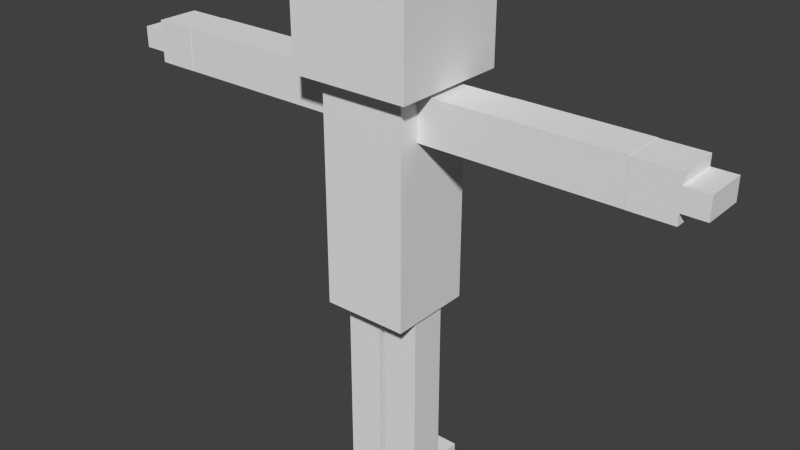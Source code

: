 # Source: Character.blend  (saved by Blender 2.76.0; exported with 4.5.12 LTS)
import bpy
from mathutils import Matrix  # noqa: F401  (used for matrix-valued properties, if any)

bpy.ops.wm.read_factory_settings(use_empty=True)
scene = bpy.context.scene
scene.name = 'Scene'

# ---- collections
col_collection_1 = bpy.data.collections.new('Collection 1'); scene.collection.children.link(col_collection_1)

# ---- world
world_world = bpy.data.worlds.new('World'); scene.world = world_world
world_world.color = (0.05088, 0.05088, 0.05088)
world_world.use_sun_shadow = False
world_world.sun_shadow_jitter_overblur = 0.0
world_world.cycles.sampling_method = 'MANUAL'
world_world.cycles.sample_map_resolution = 256

# ---- meshes
me_cube_013 = bpy.data.meshes.new('Cube.013')
me_cube_013.from_pydata([(-13.04, -1.0, 17.33), (-13.04, -1.0, 19.33), (-13.04, 1.0, 17.33), (-13.04, 1.0, 19.33), (-11.04, -1.0, 17.33), (-11.04, -1.0, 19.33), (-11.04, 1.0, 17.33), (-11.04, 1.0, 19.33), (-12.04, -1.0, 19.33), (-12.04, -1.0, 17.33), (-12.04, -1.931, 18.83), (-13.04, -1.0, 18.83), (-13.04, 1.0, 17.83), (-13.04, -1.0, 17.83), (-13.04, 1.0, 18.83), (-12.04, -1.0, 17.83), (-12.04, -1.0, 18.83), (-12.04, -1.931, 17.83), (-12.54, -1.0, 18.83), (-12.54, -1.0, 17.83), (-14.12, -1.0, 18.83), (-14.12, 1.0, 17.83), (-14.12, -1.0, 17.83), (-14.12, 1.0, 18.83), (-12.54, -1.931, 18.83), (-12.54, -1.931, 17.83), (13.04, -1.0, 19.33), (13.04, -1.0, 17.33), (13.04, 1.0, 19.33), (13.04, 1.0, 17.33), (11.04, -1.0, 19.33), (11.04, -1.0, 17.33), (11.04, 1.0, 19.33), (11.04, 1.0, 17.33), (12.04, -1.0, 19.33), (12.04, -1.931, 17.83), (13.04, -1.0, 17.83), (13.04, 1.0, 18.83), (13.04, -1.0, 18.83), (13.04, 1.0, 17.83), (12.04, -1.0, 18.83), (12.04, -1.0, 17.83), (12.04, -1.931, 18.83), (12.54, -1.0, 17.83), (12.54, -1.0, 18.83), (14.12, -1.0, 17.83), (14.12, 1.0, 18.83), (14.12, -1.0, 18.83), (14.12, 1.0, 17.83), (12.54, -1.931, 17.83), (12.54, -1.931, 18.83), (-0.1394, -2.199, 0.8199), (-0.1394, -2.199, 0.009768), (-0.1394, -0.8456, 0.8199), (-0.1394, -0.8456, 0.009768), (-1.867, -2.199, 0.8199), (-1.867, -2.199, 0.009766), (-1.867, -0.8456, 0.8199), (-1.867, -0.8456, 0.009766), (1.867, -2.199, 0.8199), (1.867, -2.199, 0.009768), (1.867, -0.8456, 0.8199), (1.867, -0.8456, 0.009768), (0.1394, -2.199, 0.8199), (0.1394, -2.199, 0.009766), (0.1394, -0.8456, 0.8199), (0.1394, -0.8456, 0.009766), (-1.868, 0.8492, 5.197), (-0.1396, 0.8492, 5.197), (-1.868, -0.8792, 5.197), (-0.1396, -0.8792, 5.197), (-1.868, 0.8492, 0.01185), (-0.1396, 0.8492, 0.01185), (-1.868, -0.8792, 0.01185), (-0.1396, -0.8792, 0.01185), (-1.868, 0.8492, 9.096), (-1.868, -0.8792, 9.096), (-1.868, -0.8792, 5.205), (-1.868, 0.8492, 5.205), (-0.1396, 0.8492, 9.096), (-0.1396, 0.8492, 5.205), (-0.1396, -0.8792, 9.096), (-0.1396, -0.8792, 5.205), (0.1396, 0.8492, 9.096), (0.1396, -0.8792, 9.096), (0.1396, -0.8792, 5.205), (0.1396, 0.8492, 5.205), (1.868, 0.8492, 9.096), (1.868, 0.8492, 5.205), (1.868, -0.8792, 9.096), (1.868, -0.8792, 5.205), (0.1396, 0.8492, 5.197), (1.868, 0.8492, 5.197), (0.1396, -0.8792, 5.197), (1.868, -0.8792, 5.197), (0.1396, 0.8492, 0.01185), (1.868, 0.8492, 0.01185), (0.1396, -0.8792, 0.01185), (1.868, -0.8792, 0.01185), (-5.018, -1.019, 19.33), (-5.018, -1.019, 17.33), (-5.018, 0.9888, 17.33), (-5.018, 0.9888, 19.33), (-2.008, -1.019, 19.33), (-2.008, -1.019, 17.33), (-2.008, 0.9888, 17.33), (-2.008, 0.9888, 19.33), (-11.04, 0.9888, 17.33), (-11.04, 0.9888, 19.34), (-11.04, -1.019, 17.33), (-11.04, -1.019, 19.34), (-5.019, 0.9888, 17.33), (-5.019, 0.9888, 19.34), (-5.019, -1.019, 17.33), (-5.019, -1.019, 19.34), (5.019, 0.9888, 17.33), (5.019, 0.9888, 19.34), (5.019, -1.019, 17.33), (5.019, -1.019, 19.34), (11.04, 0.9888, 17.33), (11.04, 0.9888, 19.34), (11.04, -1.019, 17.33), (11.04, -1.019, 19.34), (2.008, 0.9883, 19.33), (2.008, -1.018, 19.33), (2.008, -1.018, 17.33), (2.008, 0.9883, 17.33), (5.018, 0.9883, 19.33), (5.018, 0.9883, 17.33), (5.018, -1.018, 19.33), (5.018, -1.018, 17.33), (-2.007, 1.993, 9.097), (-2.007, 1.993, 19.54), (-2.007, -2.023, 9.097), (-2.007, -2.023, 19.54), (2.007, 1.993, 9.097), (2.007, 1.993, 19.54), (2.007, -2.023, 9.097), (2.007, -2.023, 19.54), (-2.81, 2.795, 19.54), (-2.81, 2.795, 25.16), (-2.81, -2.825, 19.54), (-2.81, -2.825, 25.16), (2.81, 2.795, 19.54), (2.81, 2.795, 25.16), (2.81, -2.825, 19.54), (2.81, -2.825, 25.16), (-13.04, -1.0, 19.08), (-13.04, 1.0, 17.58), (-12.04, 1.0, 19.33), (-11.04, 1.0, 18.33), (-12.04, 1.0, 17.33), (-11.04, 0.0, 19.33), (-11.04, 0.0, 17.33), (-12.04, -1.0, 17.58), (-11.04, -1.0, 18.33), (-12.54, -1.0, 19.33), (-11.54, -1.0, 17.33), (-13.04, -1.0, 17.58), (-13.04, 0.0, 19.33), (-13.04, 1.0, 19.08), (-13.04, 0.0, 17.33), (-11.54, -1.0, 19.33), (-12.54, -1.0, 17.33), (-12.04, -1.0, 18.33), (-12.04, -1.0, 19.08), (-13.58, -1.0, 17.83), (-13.58, -1.0, 18.83), (-13.04, 0.0, 18.83), (-13.58, 1.0, 18.83), (-13.58, 1.0, 17.83), (-12.29, -1.0, 18.83), (-12.54, -1.0, 18.33), (-12.29, -1.0, 17.83), (-13.04, 0.0, 17.83), (-14.12, -1.0, 18.33), (-14.12, 1.0, 18.33), (-14.12, 0.0, 18.83), (-14.12, 0.0, 17.83), (-12.04, -1.931, 18.33), (-12.29, -1.931, 18.83), (-12.54, -1.931, 18.33), (-12.29, -1.931, 17.83), (-12.04, -1.465, 17.83), (-12.54, -1.465, 18.83), (-12.04, -1.465, 18.83), (-12.54, -1.465, 17.83), (13.04, -1.0, 17.58), (13.04, 1.0, 19.08), (12.04, 1.0, 17.33), (11.04, 1.0, 18.33), (12.04, 1.0, 19.33), (11.04, 0.0, 17.33), (11.04, 0.0, 19.33), (12.04, -1.0, 19.08), (13.04, 0.0, 17.33), (13.04, 0.0, 19.33), (11.54, -1.0, 19.33), (13.04, -1.0, 19.08), (13.04, 1.0, 17.58), (11.04, -1.0, 18.33), (12.04, -1.0, 17.33), (12.54, -1.0, 19.33), (12.04, -1.0, 18.33), (13.58, -1.0, 18.83), (13.58, -1.0, 17.83), (13.58, 1.0, 17.83), (13.04, 0.0, 17.83), (13.58, 1.0, 18.83), (12.29, -1.0, 17.83), (12.54, -1.0, 18.33), (12.29, -1.0, 18.83), (12.79, -1.0, 18.83), (13.04, 0.0, 18.83), (14.12, -1.0, 18.33), (14.12, 1.0, 18.33), (14.12, 0.0, 17.83), (14.12, 0.0, 18.83), (12.04, -1.931, 18.33), (12.29, -1.931, 17.83), (12.54, -1.931, 18.33), (12.29, -1.931, 18.83), (12.04, -1.465, 18.83), (12.54, -1.465, 17.83), (12.04, -1.465, 17.83), (12.54, -1.465, 18.83), (-0.1394, -2.199, 0.4148), (-0.1394, -1.522, 0.009768), (-0.1394, -0.8456, 0.4148), (-0.1394, -1.522, 0.8199), (-1.003, -0.8456, 0.009767), (-1.867, -0.8456, 0.4148), (-1.003, -0.8456, 0.8199), (-1.867, -1.522, 0.009766), (-1.867, -2.199, 0.4148), (-1.867, -1.522, 0.8199), (-1.003, -2.199, 0.009767), (-1.003, -2.199, 0.8199), (1.867, -2.199, 0.4148), (1.867, -1.522, 0.009768), (1.867, -0.8456, 0.4148), (1.867, -1.522, 0.8199), (1.003, -0.8456, 0.009767), (0.1394, -0.8456, 0.4148), (1.003, -0.8456, 0.8199), (0.1394, -1.522, 0.009766), (0.1394, -2.199, 0.4148), (0.1394, -1.522, 0.8199), (1.003, -2.199, 0.009767), (1.003, -2.199, 0.8199), (-1.004, 0.8492, 5.197), (-0.1396, -0.01501, 5.197), (-1.004, -0.8792, 5.197), (-1.868, -0.01501, 5.197), (-0.1396, -0.8792, 2.605), (-1.004, -0.8792, 0.01185), (-1.868, -0.8792, 2.605), (-0.1396, -0.01501, 0.01185), (-1.004, 0.8492, 0.01185), (-1.868, -0.01501, 0.01185), (-0.1396, 0.8492, 2.605), (-1.868, 0.8492, 2.605), (-1.868, -0.01501, 9.096), (-1.868, -0.8792, 7.15), (-1.868, -0.01501, 5.205), (-1.868, 0.8492, 7.15), (-1.004, 0.8492, 5.205), (-0.1396, 0.8492, 7.15), (-1.004, 0.8492, 9.096), (-1.004, -0.8792, 9.096), (-1.004, -0.8792, 5.205), (-0.1396, -0.01501, 9.096), (-0.1396, -0.8792, 7.15), (-0.1396, -0.01501, 5.205), (0.1396, -0.01501, 9.096), (0.1396, -0.8792, 7.15), (0.1396, -0.01501, 5.205), (0.1396, 0.8492, 7.15), (1.004, 0.8492, 5.205), (1.868, 0.8492, 7.15), (1.004, 0.8492, 9.096), (1.004, -0.8792, 9.096), (1.004, -0.8792, 5.205), (1.868, -0.01501, 9.096), (1.868, -0.8792, 7.15), (1.868, -0.01501, 5.205), (1.004, 0.8492, 5.197), (1.868, -0.01501, 5.197), (1.004, -0.8792, 5.197), (0.1396, -0.01501, 5.197), (1.868, -0.8792, 2.605), (1.004, -0.8792, 0.01185), (0.1396, -0.8792, 2.605), (1.868, -0.01501, 0.01185), (1.004, 0.8492, 0.01185), (0.1396, -0.01501, 0.01185), (1.868, 0.8492, 2.605), (0.1396, 0.8492, 2.605), (-5.018, -1.019, 18.33), (-5.018, -0.01501, 17.33), (-3.513, -1.019, 19.33), (-3.513, -1.019, 17.33), (-2.008, -0.01501, 17.33), (-5.018, 0.9888, 18.33), (-3.513, 0.9888, 17.33), (-3.513, 0.9888, 19.33), (-2.008, 0.9888, 18.33), (-2.008, -1.019, 18.33), (-2.008, -0.01501, 19.33), (-5.018, -0.01501, 19.33), (-11.04, 0.9888, 18.33), (-11.04, -0.01501, 19.34), (-11.04, -1.019, 18.33), (-11.04, -0.01501, 17.33), (-8.03, -1.019, 19.34), (-5.019, -1.019, 18.33), (-8.03, -1.019, 17.33), (-5.019, -0.01501, 19.34), (-5.019, 0.9888, 18.33), (-5.019, -0.01501, 17.33), (-8.03, 0.9888, 19.34), (-8.03, 0.9888, 17.33), (5.019, 0.9888, 18.33), (5.019, -0.01501, 19.34), (5.019, -1.019, 18.33), (5.019, -0.01501, 17.33), (8.03, -1.019, 19.34), (11.04, -1.019, 18.33), (8.03, -1.019, 17.33), (11.04, -0.01501, 19.34), (11.04, 0.9888, 18.33), (11.04, -0.01501, 17.33), (8.03, 0.9888, 19.34), (8.03, 0.9888, 17.33), (2.008, -0.01501, 19.33), (2.008, -1.018, 18.33), (2.008, -0.01501, 17.33), (2.008, 0.9883, 18.33), (3.513, 0.9883, 17.33), (5.018, 0.9883, 18.33), (3.513, 0.9883, 19.33), (3.513, -1.018, 19.33), (3.513, -1.018, 17.33), (5.018, -0.01501, 19.33), (5.018, -1.018, 18.33), (5.018, -0.01501, 17.33), (-2.007, 1.993, 14.32), (-2.007, -0.01501, 19.54), (-2.007, -2.023, 14.32), (-2.007, -0.01501, 9.097), (-2.384e-06, -2.023, 19.54), (2.007, -2.023, 14.32), (-1.431e-06, -2.023, 9.097), (2.007, -0.01501, 19.54), (2.007, 1.993, 14.32), (2.007, -0.01501, 9.097), (-2.384e-06, 1.993, 19.54), (-1.431e-06, 1.993, 9.097), (-2.81, 2.795, 22.35), (-2.81, -0.01501, 25.16), (-2.81, -2.825, 22.35), (-2.81, -0.01501, 19.54), (-3.338e-06, -2.825, 25.16), (2.81, -2.825, 22.35), (-2.384e-06, -2.825, 19.54), (2.81, -0.01501, 25.16), (2.81, 2.795, 22.35), (2.81, -0.01501, 19.54), (-3.338e-06, 2.795, 25.16), (-2.384e-06, 2.795, 19.54), (12.54, -1.465, 18.33), (-3.338e-06, -0.01501, 25.16), (-2.384e-06, -0.01501, 19.54), (-2.861e-06, 2.795, 22.35), (2.81, -0.01501, 22.35), (-2.861e-06, -2.825, 22.35), (-2.81, -0.01501, 22.35), (-2.384e-06, -0.01501, 19.54), (-1.431e-06, -0.01501, 9.097), (-1.907e-06, 1.993, 14.32), (2.007, -0.01501, 14.32), (-1.907e-06, -2.023, 14.32), (-2.007, -0.01501, 14.32), (3.513, -0.01501, 17.33), (5.018, -0.01501, 18.33), (3.513, -1.018, 18.33), (3.513, -0.01501, 19.33), (3.513, 0.9883, 18.33), (2.008, -0.01501, 18.33), (8.03, -0.01501, 19.34), (8.03, -0.01501, 17.33), (8.03, 0.9888, 18.33), (11.04, -0.01501, 18.33), (8.03, -1.019, 18.33), (5.019, -0.01501, 18.33), (-8.03, -0.01501, 19.34), (-8.03, -0.01501, 17.33), (-8.03, 0.9888, 18.33), (-5.019, -0.01501, 18.33), (-8.03, -1.019, 18.33), (-11.04, -0.01501, 18.33), (-3.513, -0.01501, 19.33), (-2.008, -0.01501, 18.33), (-3.513, 0.9888, 18.33), (-3.513, -0.01501, 17.33), (-3.513, -1.019, 18.33), (-5.018, -0.01501, 18.33), (1.868, -0.01501, 2.605), (0.1396, -0.01501, 2.605), (1.004, 0.8492, 2.605), (1.004, -0.01501, 0.01185), (1.004, -0.8792, 2.605), (1.004, -0.01501, 5.197), (1.004, -0.01501, 5.205), (1.868, -0.01501, 7.15), (1.004, -0.8792, 7.15), (1.004, -0.01501, 9.096), (1.004, 0.8492, 7.15), (0.1396, -0.01501, 7.15), (-1.004, -0.01501, 5.205), (-0.1396, -0.01501, 7.15), (-1.004, -0.8792, 7.15), (-1.004, -0.01501, 9.096), (-1.004, 0.8492, 7.15), (-1.868, -0.01501, 7.15), (-0.1396, -0.01501, 2.605), (-1.868, -0.01501, 2.605), (-1.004, 0.8492, 2.605), (-1.004, -0.01501, 0.01185), (-1.004, -0.8792, 2.605), (-1.004, -0.01501, 5.197), (1.003, -1.522, 0.009767), (1.003, -1.522, 0.8199), (1.003, -2.199, 0.4148), (0.1394, -1.522, 0.4148), (1.003, -0.8456, 0.4148), (1.867, -1.522, 0.4148), (-1.003, -1.522, 0.009767), (-1.003, -1.522, 0.8199), (-1.003, -2.199, 0.4148), (-1.867, -1.522, 0.4148), (-1.003, -0.8456, 0.4148), (-0.1394, -1.522, 0.4148), (12.29, -1.465, 18.83), (13.04, 0.0, 17.58), (14.12, 0.0, 18.33), (12.04, -1.465, 18.33), (-12.54, -1.465, 18.33), (13.58, 0.0, 17.83), (12.29, -1.465, 17.83), (13.04, 0.0, 19.08), (-12.29, -1.931, 18.33), (-12.04, -1.465, 18.33), (12.29, -1.931, 18.33), (-13.04, 0.0, 19.08), (-14.12, 0.0, 18.33), (11.04, 0.0, 18.33), (-12.29, -1.465, 17.83), (-13.58, 0.0, 18.83), (-12.29, -1.465, 18.83), (-13.04, 0.0, 17.58), (-13.58, 0.0, 17.83), (13.58, 0.0, 18.83), (12.04, 0.0, 17.33), (-11.04, 0.0, 18.33)], [], [(23, 176, 21, 170, 12, 148, 2, 151, 6, 150, 7, 149, 3, 160, 14, 169), (464, 153, 4, 155), (463, 189, 33, 192), (462, 208, 46, 217), (461, 170, 21, 178), (460, 161, 2, 148), (459, 180, 24, 184), (22, 175, 20, 167, 11, 147, 1, 156, 8, 165, 16, 171, 18, 172, 19, 173, 15, 154, 9, 163, 0, 158, 13, 166), (16, 165, 8, 162, 5, 155, 4, 157, 9, 154, 15, 164), (40, 194, 34, 202, 26, 198, 38, 212, 44, 211), (41, 209, 43, 210, 44, 212, 38, 204, 47, 214, 45, 205, 36, 187, 27, 201, 31, 200, 30, 197, 34, 194, 40, 203), (458, 177, 23, 169), (457, 182, 17, 183), (37, 188, 28, 191, 32, 190, 33, 189, 29, 199, 39, 206, 48, 215, 46, 208), (456, 193, 30, 200), (455, 176, 23, 177), (9, 157, 4, 153, 6, 151, 2, 161, 0, 163), (3, 149, 7, 152, 5, 162, 8, 156, 1, 159), (454, 147, 11, 168), (453, 218, 42, 221), (452, 183, 17, 179), (451, 179, 17, 182), (450, 196, 28, 188), (449, 219, 49, 223), (26, 202, 34, 197, 30, 193, 32, 191, 28, 196), (448, 205, 45, 216), (447, 181, 25, 186), (446, 222, 42, 218), (445, 217, 46, 215), (444, 207, 39, 199), (443, 221, 42, 222), (442, 229, 53, 228), (441, 232, 57, 231), (440, 235, 55, 234), (439, 237, 51, 226), (438, 235, 57, 232), (437, 227, 54, 230), (436, 241, 61, 240), (435, 244, 65, 243), (434, 247, 63, 246), (433, 249, 59, 238), (432, 247, 65, 244), (431, 239, 62, 242), (430, 252, 69, 253), (429, 255, 73, 256), (428, 258, 71, 259), (427, 250, 67, 261), (426, 256, 73, 259), (425, 254, 70, 251), (424, 263, 77, 264), (423, 265, 78, 266), (422, 269, 76, 262), (421, 272, 82, 270), (420, 267, 80, 273), (419, 264, 77, 270), (418, 275, 85, 276), (417, 277, 86, 278), (416, 281, 84, 274), (415, 284, 90, 282), (414, 279, 88, 285), (413, 276, 85, 282), (412, 288, 93, 289), (411, 291, 97, 292), (410, 294, 95, 295), (409, 286, 91, 297), (408, 292, 97, 295), (407, 290, 94, 287), (406, 299, 101, 303), (405, 301, 100, 298), (404, 301, 104, 302), (403, 304, 105, 306), (402, 302, 104, 307), (401, 309, 102, 305), (400, 312, 109, 313), (399, 315, 113, 316), (398, 318, 111, 319), (397, 310, 107, 321), (396, 316, 113, 319), (395, 314, 110, 311), (394, 324, 117, 325), (393, 327, 121, 328), (392, 330, 119, 331), (391, 322, 115, 333), (390, 328, 121, 331), (389, 326, 118, 323), (388, 335, 125, 336), (387, 337, 126, 338), (386, 341, 124, 334), (385, 344, 130, 342), (384, 339, 128, 345), (383, 336, 125, 342), (382, 348, 133, 349), (381, 351, 137, 352), (380, 354, 135, 355), (379, 346, 131, 357), (378, 352, 137, 355), (377, 350, 134, 347), (376, 360, 141, 361), (375, 363, 145, 364), (374, 366, 143, 367), (373, 358, 139, 369), (372, 364, 145, 367), (371, 362, 142, 359), (370, 220, 50, 225), (223, 49, 220, 370), (43, 223, 370, 210), (210, 370, 225, 44), (368, 371, 359, 140), (144, 365, 371, 368), (365, 146, 362, 371), (369, 372, 367, 143), (139, 361, 372, 369), (361, 141, 364, 372), (366, 373, 369, 143), (144, 368, 373, 366), (368, 140, 358, 373), (363, 374, 367, 145), (146, 365, 374, 363), (365, 144, 366, 374), (360, 375, 364, 141), (142, 362, 375, 360), (362, 146, 363, 375), (358, 376, 361, 139), (140, 359, 376, 358), (359, 142, 360, 376), (356, 377, 347, 132), (136, 353, 377, 356), (353, 138, 350, 377), (357, 378, 355, 135), (131, 349, 378, 357), (349, 133, 352, 378), (354, 379, 357, 135), (136, 356, 379, 354), (356, 132, 346, 379), (351, 380, 355, 137), (138, 353, 380, 351), (353, 136, 354, 380), (348, 381, 352, 133), (134, 350, 381, 348), (350, 138, 351, 381), (346, 382, 349, 131), (132, 347, 382, 346), (347, 134, 348, 382), (345, 383, 342, 130), (128, 338, 383, 345), (338, 126, 336, 383), (344, 384, 345, 130), (129, 343, 384, 344), (343, 127, 339, 384), (335, 385, 342, 125), (124, 341, 385, 335), (341, 129, 344, 385), (340, 386, 334, 123), (127, 343, 386, 340), (343, 129, 341, 386), (339, 387, 338, 128), (127, 340, 387, 339), (340, 123, 337, 387), (337, 388, 336, 126), (123, 334, 388, 337), (334, 124, 335, 388), (332, 389, 323, 116), (120, 329, 389, 332), (329, 122, 326, 389), (333, 390, 331, 119), (115, 325, 390, 333), (325, 117, 328, 390), (330, 391, 333, 119), (120, 332, 391, 330), (332, 116, 322, 391), (327, 392, 331, 121), (122, 329, 392, 327), (329, 120, 330, 392), (324, 393, 328, 117), (118, 326, 393, 324), (326, 122, 327, 393), (322, 394, 325, 115), (116, 323, 394, 322), (323, 118, 324, 394), (320, 395, 311, 108), (112, 317, 395, 320), (317, 114, 314, 395), (321, 396, 319, 111), (107, 313, 396, 321), (313, 109, 316, 396), (318, 397, 321, 111), (112, 320, 397, 318), (320, 108, 310, 397), (315, 398, 319, 113), (114, 317, 398, 315), (317, 112, 318, 398), (312, 399, 316, 109), (110, 314, 399, 312), (314, 114, 315, 399), (310, 400, 313, 107), (108, 311, 400, 310), (311, 110, 312, 400), (308, 401, 305, 106), (103, 300, 401, 308), (300, 99, 309, 401), (308, 402, 307, 103), (106, 306, 402, 308), (306, 105, 302, 402), (305, 403, 306, 106), (102, 303, 403, 305), (303, 101, 304, 403), (304, 404, 302, 105), (101, 299, 404, 304), (299, 100, 301, 404), (300, 405, 298, 99), (103, 307, 405, 300), (307, 104, 301, 405), (309, 406, 303, 102), (99, 298, 406, 309), (298, 100, 299, 406), (296, 407, 287, 92), (96, 293, 407, 296), (293, 98, 290, 407), (297, 408, 295, 95), (91, 289, 408, 297), (289, 93, 292, 408), (294, 409, 297, 95), (96, 296, 409, 294), (296, 92, 286, 409), (291, 410, 295, 97), (98, 293, 410, 291), (293, 96, 294, 410), (288, 411, 292, 93), (94, 290, 411, 288), (290, 98, 291, 411), (286, 412, 289, 91), (92, 287, 412, 286), (287, 94, 288, 412), (285, 413, 282, 90), (88, 278, 413, 285), (278, 86, 276, 413), (284, 414, 285, 90), (89, 283, 414, 284), (283, 87, 279, 414), (275, 415, 282, 85), (84, 281, 415, 275), (281, 89, 284, 415), (280, 416, 274, 83), (87, 283, 416, 280), (283, 89, 281, 416), (279, 417, 278, 88), (87, 280, 417, 279), (280, 83, 277, 417), (277, 418, 276, 86), (83, 274, 418, 277), (274, 84, 275, 418), (273, 419, 270, 82), (80, 266, 419, 273), (266, 78, 264, 419), (272, 420, 273, 82), (81, 271, 420, 272), (271, 79, 267, 420), (263, 421, 270, 77), (76, 269, 421, 263), (269, 81, 272, 421), (268, 422, 262, 75), (79, 271, 422, 268), (271, 81, 269, 422), (267, 423, 266, 80), (79, 268, 423, 267), (268, 75, 265, 423), (265, 424, 264, 78), (75, 262, 424, 265), (262, 76, 263, 424), (260, 425, 251, 68), (72, 257, 425, 260), (257, 74, 254, 425), (261, 426, 259, 71), (67, 253, 426, 261), (253, 69, 256, 426), (258, 427, 261, 71), (72, 260, 427, 258), (260, 68, 250, 427), (255, 428, 259, 73), (74, 257, 428, 255), (257, 72, 258, 428), (252, 429, 256, 69), (70, 254, 429, 252), (254, 74, 255, 429), (250, 430, 253, 67), (68, 251, 430, 250), (251, 70, 252, 430), (248, 60, 239, 431), (64, 248, 431, 245), (245, 431, 242, 66), (249, 63, 247, 432), (59, 249, 432, 241), (241, 432, 244, 61), (246, 63, 249, 433), (64, 246, 433, 248), (248, 433, 238, 60), (243, 65, 247, 434), (66, 243, 434, 245), (245, 434, 246, 64), (240, 61, 244, 435), (62, 240, 435, 242), (242, 435, 243, 66), (238, 59, 241, 436), (60, 238, 436, 239), (239, 436, 240, 62), (236, 52, 227, 437), (56, 236, 437, 233), (233, 437, 230, 58), (237, 55, 235, 438), (51, 237, 438, 229), (229, 438, 232, 53), (234, 55, 237, 439), (56, 234, 439, 236), (236, 439, 226, 52), (231, 57, 235, 440), (58, 231, 440, 233), (233, 440, 234, 56), (228, 53, 232, 441), (54, 228, 441, 230), (230, 441, 231, 58), (226, 51, 229, 442), (52, 226, 442, 227), (227, 442, 228, 54), (225, 50, 221, 443), (44, 225, 443, 211), (211, 443, 222, 40), (187, 36, 207, 444), (27, 187, 444, 195), (195, 444, 199, 29), (214, 47, 217, 445), (45, 214, 445, 216), (216, 445, 215, 48), (203, 40, 222, 446), (41, 203, 446, 224), (224, 446, 218, 35), (184, 24, 181, 447), (18, 184, 447, 172), (172, 447, 186, 19), (207, 36, 205, 448), (39, 207, 448, 206), (206, 448, 216, 48), (224, 35, 219, 449), (41, 224, 449, 209), (209, 449, 223, 43), (198, 26, 196, 450), (38, 198, 450, 213), (213, 450, 188, 37), (180, 10, 179, 451), (24, 180, 451, 181), (181, 451, 182, 25), (164, 15, 183, 452), (16, 164, 452, 185), (185, 452, 179, 10), (219, 35, 218, 453), (49, 219, 453, 220), (220, 453, 221, 50), (159, 1, 147, 454), (3, 159, 454, 160), (160, 454, 168, 14), (178, 21, 176, 455), (22, 178, 455, 175), (175, 455, 177, 20), (190, 32, 193, 456), (33, 190, 456, 192), (192, 456, 200, 31), (186, 25, 182, 457), (19, 186, 457, 173), (173, 457, 183, 15), (167, 20, 177, 458), (11, 167, 458, 168), (168, 458, 169, 14), (185, 10, 180, 459), (16, 185, 459, 171), (171, 459, 184, 18), (158, 0, 161, 460), (13, 158, 460, 174), (174, 460, 148, 12), (174, 12, 170, 461), (13, 174, 461, 166), (166, 461, 178, 22), (213, 37, 208, 462), (38, 213, 462, 204), (204, 462, 217, 47), (195, 29, 189, 463), (27, 195, 463, 201), (201, 463, 192, 31), (150, 6, 153, 464), (7, 150, 464, 152), (152, 464, 155, 5)])
me_cube_013.use_remesh_preserve_volume = False
me_cube_013.use_remesh_preserve_attributes = False
me_cube_013.use_mirror_vertex_groups = False
me_cube_013.update()
arm_armature = bpy.data.armatures.new('Armature')  # bones are not reproduced

# ---- objects
ob_armature = bpy.data.objects.new('Armature', arm_armature)
ob_character = bpy.data.objects.new('Character', me_cube_013)

# ---- transforms, parenting, visibility, modifiers, constraints
ob_armature.location = (0.0, 0.0, 0.0)
ob_armature.show_in_front = True
ob_armature.lineart.crease_threshold = 0.0
ob_character.parent = ob_armature
ob_character.location = (1.192e-07, 0.0, 1.192e-07)
ob_character.rotation_euler = (0.0, 3.142, 0.0)
ob_character.scale = (-0.08881, -0.08881, -0.08881)
ob_character.lineart.crease_threshold = 0.0
_vg = ob_character.vertex_groups.new(name='Hip')
for _i, _w in zip([131, 133, 135, 137, 346, 348, 349, 351, 352, 354, 355, 357, 378, 379, 380, 381, 382], [0.7258, 0.7248, 0.7258, 0.7248, 0.02883, 0.02961, 0.7265, 0.02964, 0.8692, 0.0288, 0.7265, 0.8717, 0.9989, 0.01538, 0.009259, 0.01678, 0.009258]): _vg.add([_i], _w, 'REPLACE')
_vg = ob_character.vertex_groups.new(name='Stomach')
for _i, _w in zip([131, 132, 133, 134, 135, 136, 137, 138, 346, 348, 349, 351, 352, 354, 355, 357, 379, 380, 381, 382], [0.2608, 0.05679, 0.2617, 0.04778, 0.2608, 0.04618, 0.2617, 0.05764, 0.9097, 0.9084, 0.2607, 0.9087, 0.1246, 0.9094, 0.2607, 0.1224, 0.9284, 0.9307, 0.9268, 0.9307]): _vg.add([_i], _w, 'REPLACE')
_vg = ob_character.vertex_groups.new(name='Chest')
for _i, _w in zip([132, 134, 136, 138, 350, 356], [0.0675, 0.0577, 0.05715, 0.06801, 0.2688, 0.2702]): _vg.add([_i], _w, 'REPLACE')
_vg = ob_character.vertex_groups.new(name='Shoulder.R')
for _i, _w in zip([123, 124, 125, 126, 132, 134, 136, 138, 334, 335, 336, 337, 350, 351, 353, 354, 356, 380, 388], [0.1139, 0.1862, 0.08865, 0.08186, 0.08276, 0.07022, 0.8077, 0.7689, 0.3036, 0.1553, 0.1554, 0.1388, 0.3268, 0.02692, 0.9406, 0.02907, 0.331, 0.01932, 0.872]): _vg.add([_i], _w, 'REPLACE')
_vg = ob_character.vertex_groups.new(name='UpperArm.R')
for _i, _w in zip([123, 124, 125, 126, 127, 128, 129, 130, 334, 335, 336, 337, 338, 339, 340, 341, 342, 343, 344, 345, 383, 384, 385, 386, 387, 388], [0.8861, 0.8138, 0.9114, 0.9181, 0.9859, 0.9926, 0.9839, 0.9923, 0.6964, 0.8447, 0.8446, 0.8612, 0.9842, 0.9885, 0.9827, 0.9756, 0.9827, 0.9849, 0.9873, 0.9938, 0.9819, 0.9886, 0.9823, 0.9795, 0.9853, 0.128]): _vg.add([_i], _w, 'REPLACE')
_vg = ob_character.vertex_groups.new(name='LowerArm.R')
for _i, _w in zip([26, 27, 28, 29, 30, 31, 32, 33, 34, 35, 36, 37, 38, 39, 40, 41, 42, 43, 44, 45, 46, 47, 48, 49, 50, 115, 116, 117, 118, 119, 120, 121, 122, 187, 188, 189, 190, 191, 192, 193, 194, 195, 196, 197, 198, 199, 200, 201, 202, 203, 204, 205, 206, 207, 208, 209, 210, 211, 212, 213, 214, 215, 216, 217, 218, 219, 220, 221, 222, 223, 224, 225, 322, 323, 324, 325, 326, 327, 328, 329, 330, 331, 332, 333, 370, 389, 390, 391, 393, 394, 443, 444, 445, 446, 448, 449, 450, 453, 462, 463], [0.08806, 0.07165, 0.08906, 0.08677, 0.1954, 0.151, 0.1354, 0.1337, 0.111, 0.07993, 0.05994, 0.08447, 0.07388, 0.08282, 0.08449, 0.09815, 0.07834, 0.07418, 0.07683, 0.05553, 0.06667, 0.05763, 0.06645, 0.07795, 0.07667, 0.9968, 0.9932, 0.9962, 0.9939, 0.1378, 0.09774, 0.09442, 0.4878, 0.06468, 0.08452, 0.1198, 0.06777, 0.1278, 0.1979, 0.1985, 0.09322, 0.07954, 0.08492, 0.1661, 0.08181, 0.08222, 0.2829, 0.1204, 0.1044, 0.08099, 0.06399, 0.05652, 0.0692, 0.06487, 0.0714, 0.08434, 0.07084, 0.08505, 0.0855, 0.07131, 0.05274, 0.06014, 0.05887, 0.06091, 0.07878, 0.07878, 0.07669, 0.07745, 0.08011, 0.0778, 0.08371, 0.07647, 0.9973, 0.9936, 0.9973, 0.9974, 0.9752, 0.1356, 0.9612, 0.1389, 0.07019, 0.06794, 0.9654, 0.9625, 0.07533, 0.977, 0.9688, 0.9722, 0.9737, 0.9996, 0.07861, 0.06832, 0.05806, 0.08082, 0.0602, 0.08053, 0.07484, 0.07742, 0.06487, 0.1294]): _vg.add([_i], _w, 'REPLACE')
_vg = ob_character.vertex_groups.new(name='Hand.R')
for _i, _w in zip([26, 27, 28, 29, 30, 31, 32, 33, 34, 35, 36, 37, 38, 39, 40, 41, 42, 43, 44, 45, 46, 47, 48, 49, 50, 119, 120, 121, 122, 187, 188, 189, 190, 191, 192, 193, 194, 195, 196, 197, 198, 199, 200, 201, 202, 203, 204, 205, 206, 207, 208, 209, 210, 211, 212, 213, 214, 215, 216, 217, 218, 219, 220, 221, 222, 223, 224, 225, 327, 328, 329, 330, 331, 332, 333, 370, 390, 391, 392, 393, 443, 444, 445, 446, 448, 449, 450, 453, 456, 462, 463], [0.2629, 0.2259, 0.3031, 0.2982, 0.3921, 0.3644, 0.4903, 0.4818, 0.2646, 0.2568, 0.1999, 0.2966, 0.2371, 0.2927, 0.2659, 0.2688, 0.2563, 0.2228, 0.2407, 0.2066, 0.2492, 0.2125, 0.2505, 0.25, 0.249, 0.8622, 0.9023, 0.9056, 0.5122, 0.2101, 0.2916, 0.3776, 0.7419, 0.3961, 0.4942, 0.511, 0.2557, 0.2585, 0.2724, 0.3928, 0.2514, 0.2863, 0.5404, 0.3301, 0.2886, 0.3114, 0.2282, 0.2097, 0.261, 0.2375, 0.2645, 0.2536, 0.2221, 0.2564, 0.2602, 0.252, 0.1981, 0.228, 0.2388, 0.2408, 0.2589, 0.2532, 0.2478, 0.2526, 0.2627, 0.2466, 0.2635, 0.247, 0.8644, 0.02769, 0.8611, 0.9298, 0.9321, 0.01927, 0.02508, 0.2404, 0.01234, 0.00558, 0.9994, 0.002547, 0.258, 0.2345, 0.2299, 0.2749, 0.2609, 0.2584, 0.2508, 0.252, 0.9978, 0.2645, 0.3651]): _vg.add([_i], _w, 'REPLACE')
_vg = ob_character.vertex_groups.new(name='Fingers.R')
for _i, _w in zip([26, 27, 28, 29, 30, 31, 32, 33, 34, 35, 36, 37, 38, 39, 40, 41, 42, 43, 44, 45, 46, 47, 48, 49, 50, 187, 188, 189, 190, 191, 192, 193, 194, 195, 196, 197, 198, 199, 200, 201, 202, 203, 204, 205, 206, 207, 208, 209, 210, 211, 212, 213, 214, 215, 216, 217, 218, 219, 220, 221, 222, 223, 224, 225, 370, 443, 444, 445, 446, 448, 449, 450, 453, 462, 463], [0.3542, 0.3514, 0.4339, 0.4313, 0.1696, 0.158, 0.2394, 0.2379, 0.1926, 0.2627, 0.3326, 0.4436, 0.3681, 0.4444, 0.2672, 0.222, 0.2744, 0.2735, 0.3215, 0.4614, 0.5052, 0.4561, 0.5002, 0.269, 0.2816, 0.3632, 0.451, 0.3166, 0.1196, 0.3176, 0.1555, 0.1598, 0.2373, 0.4454, 0.4356, 0.2152, 0.3598, 0.4517, 0.06458, 0.2766, 0.3178, 0.2377, 0.4383, 0.4306, 0.4871, 0.4844, 0.4854, 0.2489, 0.3408, 0.2835, 0.3432, 0.4755, 0.5072, 0.5399, 0.4919, 0.4916, 0.267, 0.2652, 0.2783, 0.2774, 0.2738, 0.2724, 0.2531, 0.3008, 0.2989, 0.2845, 0.491, 0.5078, 0.2575, 0.4668, 0.2602, 0.4775, 0.271, 0.4672, 0.2985]): _vg.add([_i], _w, 'REPLACE')
_vg = ob_character.vertex_groups.new(name='Thumb.R')
for _i, _w in zip([26, 27, 28, 29, 30, 31, 32, 33, 34, 35, 36, 37, 38, 39, 40, 41, 42, 43, 44, 45, 46, 47, 48, 49, 50, 187, 188, 189, 190, 191, 192, 193, 194, 195, 196, 197, 198, 199, 200, 201, 202, 203, 204, 205, 206, 207, 208, 209, 210, 211, 212, 213, 214, 215, 216, 217, 218, 219, 220, 221, 222, 223, 224, 225, 370, 443, 444, 445, 446, 448, 449, 450, 453, 462, 463], [0.2949, 0.351, 0.174, 0.1837, 0.2429, 0.3266, 0.135, 0.1466, 0.4318, 0.4005, 0.4076, 0.1754, 0.3209, 0.1801, 0.3824, 0.411, 0.391, 0.4295, 0.3609, 0.2765, 0.1789, 0.2738, 0.1828, 0.403, 0.3927, 0.362, 0.1728, 0.1861, 0.0707, 0.1584, 0.1523, 0.1307, 0.4138, 0.2166, 0.2071, 0.2258, 0.3069, 0.1798, 0.1121, 0.2729, 0.2893, 0.3699, 0.2695, 0.3032, 0.1827, 0.2132, 0.1787, 0.4132, 0.3663, 0.375, 0.3111, 0.2012, 0.242, 0.172, 0.2104, 0.2066, 0.3953, 0.4028, 0.3971, 0.3925, 0.3834, 0.4032, 0.3997, 0.3757, 0.3853, 0.3789, 0.2063, 0.2042, 0.3868, 0.2122, 0.4009, 0.1969, 0.3995, 0.2035, 0.207]): _vg.add([_i], _w, 'REPLACE')
_vg = ob_character.vertex_groups.new(name='Shoulder.L')
for _i, _w in zip([103, 104, 105, 106, 132, 134, 136, 138, 302, 306, 307, 308, 346, 347, 348, 350, 356, 382, 402], [0.1855, 0.0884, 0.08167, 0.1135, 0.7719, 0.8049, 0.06926, 0.08378, 0.1552, 0.1386, 0.155, 0.3028, 0.02643, 0.9407, 0.0296, 0.3308, 0.3271, 0.01934, 0.8707]): _vg.add([_i], _w, 'REPLACE')
_vg = ob_character.vertex_groups.new(name='UpperArm.L')
for _i, _w in zip([99, 100, 101, 102, 103, 104, 105, 106, 298, 299, 300, 301, 302, 303, 304, 305, 306, 307, 308, 309, 401, 402, 403, 404, 405, 406], [0.9952, 0.9959, 0.9961, 0.997, 0.8145, 0.9116, 0.9183, 0.8865, 0.997, 0.9968, 0.977, 0.9834, 0.8448, 0.9977, 0.9848, 0.984, 0.8614, 0.845, 0.6972, 0.9976, 0.9805, 0.1293, 0.9862, 0.9823, 0.9833, 0.9997]): _vg.add([_i], _w, 'REPLACE')
_vg = ob_character.vertex_groups.new(name='LowerArm.L')
for _i, _w in zip([0, 1, 2, 3, 4, 5, 6, 7, 8, 9, 10, 11, 12, 13, 14, 15, 16, 17, 18, 19, 20, 21, 22, 23, 24, 25, 107, 108, 109, 110, 111, 112, 113, 114, 147, 148, 149, 150, 151, 152, 153, 154, 155, 156, 157, 158, 159, 160, 161, 162, 163, 164, 165, 166, 167, 168, 169, 170, 171, 172, 173, 174, 175, 176, 177, 178, 179, 180, 181, 182, 183, 184, 185, 186, 310, 311, 312, 313, 314, 315, 316, 317, 318, 319, 320, 321, 395, 396, 397, 398, 399, 447, 451, 452, 454, 455, 457, 458, 459, 460, 461], [0.1028, 0.09328, 0.102, 0.09609, 0.3266, 0.2073, 0.1561, 0.1372, 0.1242, 0.1659, 0.1052, 0.07955, 0.09825, 0.0916, 0.09443, 0.111, 0.1316, 0.1029, 0.09544, 0.1034, 0.07572, 0.08408, 0.07748, 0.08278, 0.1023, 0.1007, 0.09216, 0.1411, 0.4982, 0.1001, 0.9948, 0.9956, 0.996, 0.9947, 0.08452, 0.09733, 0.1179, 0.1054, 0.1298, 0.1884, 0.2331, 0.1278, 0.4479, 0.1109, 0.2308, 0.09461, 0.08926, 0.09269, 0.09638, 0.1698, 0.1194, 0.1072, 0.1164, 0.08201, 0.07624, 0.07856, 0.08711, 0.0893, 0.1098, 0.09306, 0.1097, 0.08219, 0.07577, 0.08293, 0.07529, 0.07632, 0.1035, 0.1035, 0.1007, 0.1017, 0.1052, 0.1018, 0.1106, 0.1007, 0.06979, 0.07494, 0.1385, 0.1298, 0.9647, 0.9938, 0.973, 0.9937, 0.9936, 0.9966, 0.9659, 0.9619, 0.9745, 0.9719, 0.9721, 0.9944, 0.9739, 0.09891, 0.1016, 0.1065, 0.08036, 0.07442, 0.103, 0.07613, 0.1059, 0.08478, 0.07823]): _vg.add([_i], _w, 'REPLACE')
_vg = ob_character.vertex_groups.new(name='Hand.L')
for _i, _w in zip([0, 1, 2, 3, 4, 5, 6, 7, 8, 9, 10, 11, 12, 13, 14, 15, 16, 17, 18, 19, 20, 21, 22, 23, 24, 25, 107, 108, 109, 110, 147, 148, 149, 150, 151, 152, 153, 154, 155, 156, 157, 158, 159, 160, 161, 162, 163, 164, 165, 166, 167, 168, 169, 170, 171, 172, 173, 174, 175, 176, 177, 178, 179, 180, 181, 182, 183, 184, 185, 186, 310, 311, 312, 313, 314, 316, 320, 321, 395, 396, 397, 399, 400, 447, 451, 452, 454, 455, 457, 458, 459, 460, 461, 464], [0.2415, 0.2581, 0.3349, 0.3432, 0.3187, 0.3842, 0.5193, 0.5322, 0.2613, 0.2181, 0.2517, 0.2286, 0.334, 0.2345, 0.3388, 0.2468, 0.2681, 0.2475, 0.2337, 0.2315, 0.247, 0.3039, 0.2455, 0.3034, 0.2459, 0.2411, 0.9078, 0.8589, 0.5018, 0.8999, 0.2405, 0.3236, 0.443, 0.6203, 0.4325, 0.5333, 0.5051, 0.2212, 0.4301, 0.2843, 0.3475, 0.2345, 0.2911, 0.3308, 0.2775, 0.3935, 0.2453, 0.3031, 0.2536, 0.2408, 0.239, 0.2728, 0.3205, 0.3192, 0.2482, 0.22, 0.2348, 0.2642, 0.2456, 0.3028, 0.2762, 0.2765, 0.2518, 0.2485, 0.2419, 0.2442, 0.2515, 0.2452, 0.2592, 0.2383, 0.9302, 0.9251, 0.8615, 0.8702, 0.02052, 0.004087, 0.01811, 0.02618, 0.001073, 0.006127, 0.005717, 0.002139, 0.9994, 0.236, 0.2451, 0.2672, 0.2693, 0.2684, 0.2475, 0.293, 0.2545, 0.2565, 0.2948, 0.9975]): _vg.add([_i], _w, 'REPLACE')
_vg = ob_character.vertex_groups.new(name='Fingers.L')
for _i, _w in zip([0, 1, 2, 3, 4, 5, 6, 7, 8, 9, 10, 11, 12, 13, 14, 15, 16, 17, 18, 19, 20, 21, 22, 23, 24, 25, 147, 148, 149, 150, 151, 152, 153, 154, 155, 156, 157, 158, 159, 160, 161, 162, 163, 164, 165, 166, 167, 168, 169, 170, 171, 172, 173, 174, 175, 176, 177, 178, 179, 180, 181, 182, 183, 184, 185, 186, 447, 451, 452, 454, 455, 457, 458, 459, 460, 461], [0.2891, 0.2874, 0.3518, 0.3482, 0.11, 0.1389, 0.1759, 0.1794, 0.1689, 0.1336, 0.2074, 0.2768, 0.3522, 0.2896, 0.3499, 0.2019, 0.1682, 0.2146, 0.2268, 0.2361, 0.3285, 0.3753, 0.3408, 0.3763, 0.2141, 0.2216, 0.3021, 0.3684, 0.2571, 0.1533, 0.2561, 0.1279, 0.1184, 0.1713, 0.0297, 0.2532, 0.1561, 0.3105, 0.3652, 0.3639, 0.3708, 0.1738, 0.2412, 0.1827, 0.1792, 0.3134, 0.305, 0.3946, 0.3621, 0.3632, 0.2002, 0.2834, 0.2132, 0.4095, 0.3334, 0.3757, 0.3819, 0.3858, 0.2097, 0.2102, 0.221, 0.2175, 0.2121, 0.2192, 0.1987, 0.2367, 0.2409, 0.2136, 0.2005, 0.4055, 0.395, 0.2213, 0.3669, 0.2072, 0.4207, 0.3724]): _vg.add([_i], _w, 'REPLACE')
_vg = ob_character.vertex_groups.new(name='Thumb.L')
for _i, _w in zip([0, 1, 2, 3, 4, 5, 6, 7, 8, 9, 10, 11, 12, 13, 14, 15, 16, 17, 18, 19, 20, 21, 22, 23, 24, 25, 147, 148, 149, 150, 151, 152, 153, 154, 155, 156, 157, 158, 159, 160, 161, 162, 163, 164, 165, 166, 167, 168, 169, 170, 171, 172, 173, 174, 175, 176, 177, 178, 179, 180, 181, 182, 183, 184, 185, 186, 447, 451, 452, 454, 455, 457, 458, 459, 460, 461], [0.3666, 0.3612, 0.2113, 0.2125, 0.2447, 0.2696, 0.1487, 0.1512, 0.4456, 0.4824, 0.4358, 0.415, 0.2156, 0.3842, 0.2169, 0.4402, 0.4322, 0.435, 0.444, 0.429, 0.3487, 0.2367, 0.3362, 0.2375, 0.4377, 0.4365, 0.3729, 0.2107, 0.182, 0.121, 0.1816, 0.1504, 0.1434, 0.4797, 0.08219, 0.3516, 0.2656, 0.3603, 0.2545, 0.2126, 0.2553, 0.2629, 0.3941, 0.407, 0.4508, 0.3637, 0.3798, 0.2541, 0.2303, 0.2284, 0.4418, 0.4035, 0.4424, 0.2442, 0.3452, 0.2386, 0.2666, 0.2614, 0.435, 0.4378, 0.4365, 0.4367, 0.4312, 0.4338, 0.4316, 0.4243, 0.4242, 0.4397, 0.4258, 0.2449, 0.2622, 0.4282, 0.264, 0.4324, 0.2381, 0.2545]): _vg.add([_i], _w, 'REPLACE')
_vg = ob_character.vertex_groups.new(name='Neck')
for _i, _w in zip([139, 141, 143, 145, 347, 350, 353, 356, 358, 360, 361, 363, 364, 366, 367, 369, 372, 373, 374, 375, 376, 377], [0.1258, 0.08656, 0.08574, 0.1266, 0.009121, 0.04582, 0.009254, 0.04341, 0.01526, 0.002289, 0.1729, 0.01602, 0.1738, 0.001552, 0.1729, 0.172, 0.9999, 0.009062, 0.009734, 0.0104, 0.009733, 0.9998]): _vg.add([_i], _w, 'REPLACE')
_vg = ob_character.vertex_groups.new(name='Head')
for _i, _w in zip([139, 140, 141, 142, 143, 144, 145, 146, 358, 359, 360, 361, 362, 363, 364, 365, 366, 367, 368, 369, 371, 373, 374, 375, 376], [0.8742, 0.9891, 0.9134, 0.99, 0.9143, 0.9902, 0.8734, 0.9889, 0.9674, 0.9927, 0.9739, 0.8271, 0.9925, 0.967, 0.8262, 0.9927, 0.9742, 0.8271, 0.9928, 0.828, 1.0, 0.9705, 0.9701, 0.9698, 0.9701]): _vg.add([_i], _w, 'REPLACE')
_vg = ob_character.vertex_groups.new(name='UpperLeg.R')
_vg.add([83, 84, 85, 86, 87, 88, 89, 90, 274, 275, 276, 277, 278, 279, 280, 281, 282, 283, 284, 285, 413, 414, 415, 416, 417, 418], 1.0, 'REPLACE')
_vg = ob_character.vertex_groups.new(name='LowerLeg.R')
for _i, _w in zip([59, 60, 61, 62, 63, 64, 65, 66, 91, 92, 93, 94, 95, 96, 97, 98, 238, 239, 240, 241, 242, 243, 244, 245, 246, 247, 248, 249, 286, 287, 288, 289, 290, 292, 293, 294, 295, 296, 297, 407, 408, 409, 410, 411, 412, 431, 432, 433, 434, 436], [0.1805, 0.1642, 0.2786, 0.1913, 0.09029, 0.08255, 0.1535, 0.09091, 0.9978, 0.9974, 0.9924, 0.9923, 0.4322, 0.4405, 0.06677, 0.06876, 0.1719, 0.1729, 0.2407, 0.2167, 0.06858, 0.1053, 0.3655, 0.07663, 0.08042, 0.1097, 0.1278, 0.1632, 0.9986, 0.9974, 0.9924, 0.9975, 0.9618, 0.9619, 0.1181, 0.4711, 0.1165, 0.975, 0.9749, 0.9739, 0.9742, 0.9827, 0.007496, 0.9697, 0.9999, 0.1083, 0.2259, 0.142, 0.07872, 0.1978]): _vg.add([_i], _w, 'REPLACE')
_vg = ob_character.vertex_groups.new(name='Foot.R')
for _i, _w in zip([59, 60, 61, 62, 63, 64, 65, 66, 95, 96, 97, 98, 238, 239, 240, 241, 242, 243, 244, 245, 246, 247, 248, 249, 290, 291, 292, 293, 294, 295, 297, 407, 408, 410, 411, 431, 432, 433, 434, 435, 436], [0.4386, 0.4591, 0.5085, 0.5765, 0.2486, 0.2796, 0.4412, 0.4914, 0.5678, 0.5595, 0.9332, 0.9312, 0.4473, 0.5083, 0.5561, 0.4718, 0.7408, 0.4936, 0.5043, 0.3206, 0.246, 0.2929, 0.4214, 0.3883, 0.02649, 0.9828, 0.02624, 0.8819, 0.5289, 0.8835, 0.0001264, 0.002115, 0.001692, 0.9713, 0.01052, 0.5177, 0.422, 0.3944, 0.2735, 0.9958, 0.4931]): _vg.add([_i], _w, 'REPLACE')
_vg = ob_character.vertex_groups.new(name='Toe.R')
for _i, _w in zip([51, 52, 53, 54, 55, 56, 57, 58, 59, 226, 227, 228, 229, 230, 231, 232, 233, 234, 235, 236, 237, 238, 437, 438, 439, 440, 442], [0.6239, 0.6611, 0.3983, 0.4145, 0.3414, 0.3428, 0.1811, 0.2121, 0.01973, 0.6672, 0.6041, 0.3967, 0.5853, 0.1848, 0.1804, 0.123, 0.2946, 0.3432, 0.2823, 0.4379, 0.4247, 0.01092, 0.3638, 0.3347, 0.4446, 0.2814, 0.6439]): _vg.add([_i], _w, 'REPLACE')
_vg = ob_character.vertex_groups.new(name='UpperLeg.L')
_vg.add([75, 76, 77, 78, 79, 80, 81, 82, 262, 263, 264, 265, 266, 267, 268, 269, 270, 271, 272, 273, 419, 420, 421, 422, 423, 424], 1.0, 'REPLACE')
_vg = ob_character.vertex_groups.new(name='LowerLeg.L')
for _i, _w in zip([51, 52, 53, 54, 55, 56, 57, 58, 67, 68, 69, 70, 71, 72, 73, 74, 226, 227, 228, 229, 230, 231, 232, 233, 234, 235, 236, 237, 250, 251, 252, 253, 254, 256, 257, 258, 259, 260, 261, 425, 426, 427, 428, 429, 430, 437, 438, 439, 440, 442], [0.1081, 0.08428, 0.1626, 0.0984, 0.2118, 0.1872, 0.3539, 0.2258, 0.9975, 0.9971, 0.9913, 0.9913, 0.4324, 0.4403, 0.06591, 0.06972, 0.08933, 0.08289, 0.1127, 0.1202, 0.07836, 0.2865, 0.3777, 0.2014, 0.1989, 0.2567, 0.1432, 0.1833, 0.998, 0.9967, 0.9908, 0.9968, 0.9617, 0.9618, 0.1194, 0.4711, 0.1153, 0.975, 0.9749, 0.9739, 0.9742, 0.9827, 0.007532, 0.9697, 0.9956, 0.1227, 0.2455, 0.1598, 0.2327, 0.0856]): _vg.add([_i], _w, 'REPLACE')
_vg = ob_character.vertex_groups.new(name='Foot.L')
for _i, _w in zip([51, 52, 53, 54, 55, 56, 57, 58, 71, 72, 73, 74, 226, 227, 228, 229, 230, 231, 232, 233, 234, 235, 236, 237, 254, 255, 256, 257, 258, 259, 260, 261, 425, 426, 428, 429, 437, 438, 439, 440, 441, 442], [0.2601, 0.2469, 0.4346, 0.4819, 0.4209, 0.4305, 0.4544, 0.549, 0.5676, 0.5597, 0.9341, 0.9303, 0.2361, 0.3069, 0.4863, 0.2888, 0.731, 0.522, 0.4958, 0.4825, 0.4244, 0.4434, 0.4014, 0.3768, 0.02658, 0.9828, 0.02631, 0.8806, 0.5289, 0.8847, 6.53e-05, 0.0001076, 0.002207, 0.001681, 0.9712, 0.01061, 0.501, 0.4096, 0.3785, 0.4657, 0.9952, 0.2656]): _vg.add([_i], _w, 'REPLACE')
_vg = ob_character.vertex_groups.new(name='Toe.L')
for _i, _w in zip([55, 56, 59, 60, 61, 62, 63, 64, 65, 66, 234, 238, 239, 240, 241, 242, 243, 244, 245, 246, 247, 248, 249, 431, 432, 433, 434, 436], [0.001737, 0.02891, 0.346, 0.353, 0.2016, 0.2211, 0.6542, 0.6307, 0.401, 0.4131, 0.01701, 0.3504, 0.3023, 0.1926, 0.2925, 0.1858, 0.3971, 0.1266, 0.5975, 0.6669, 0.5921, 0.4369, 0.4329, 0.364, 0.3416, 0.4482, 0.6433, 0.2906]): _vg.add([_i], _w, 'REPLACE')
_m = ob_character.modifiers.new('Armature', 'ARMATURE')
_m.object = ob_armature

# ---- collection membership
col_collection_1.objects.link(ob_armature)
col_collection_1.objects.link(ob_character)

# ---- scene / render settings (as saved in the file)
scene.frame_start = 1; scene.frame_end = 250; scene.frame_set(1)
scene.render.engine = 'BLENDER_EEVEE_NEXT'
scene.render.resolution_percentage = 50
scene.render.dither_intensity = 0.0
scene.cycles.use_denoising = False
scene.cycles.samples = 10
scene.cycles.sampling_pattern = 'TABULATED_SOBOL'
scene.cycles.light_sampling_threshold = 0.0
scene.cycles.use_adaptive_sampling = False
scene.cycles.use_light_tree = False
scene.cycles.blur_glossy = 0.0
scene.cycles.pixel_filter_type = 'GAUSSIAN'
scene.cycles.sample_clamp_indirect = 0.0
scene.view_settings.view_transform = 'Standard'
bpy.context.view_layer.update()

# ---- added for rendering (the .blend has no active camera and no usable light): camera, sun
cam_auto = bpy.data.cameras.new('AutoCamera')
cam_auto.lens = 50.0
cam_auto.sensor_width = 36.0
cam_auto.clip_end = 1000.0
ob_auto_camera = bpy.data.objects.new('AutoCamera', cam_auto)
scene.collection.objects.link(ob_auto_camera)
ob_auto_camera.location = (2.38711, -2.83111, 3.02685)
ob_auto_camera.rotation_euler = (1.09748, -7.21219e-08, 0.694738)
scene.camera = ob_auto_camera
light_auto_sun = bpy.data.lights.new('AutoSun', 'SUN')
light_auto_sun.energy = 3.0
light_auto_sun.angle = 0.0523599
ob_auto_sun = bpy.data.objects.new('AutoSun', light_auto_sun)
scene.collection.objects.link(ob_auto_sun)
ob_auto_sun.rotation_euler = (0.872665, 0.174533, 0.523599)
bpy.context.view_layer.update()
